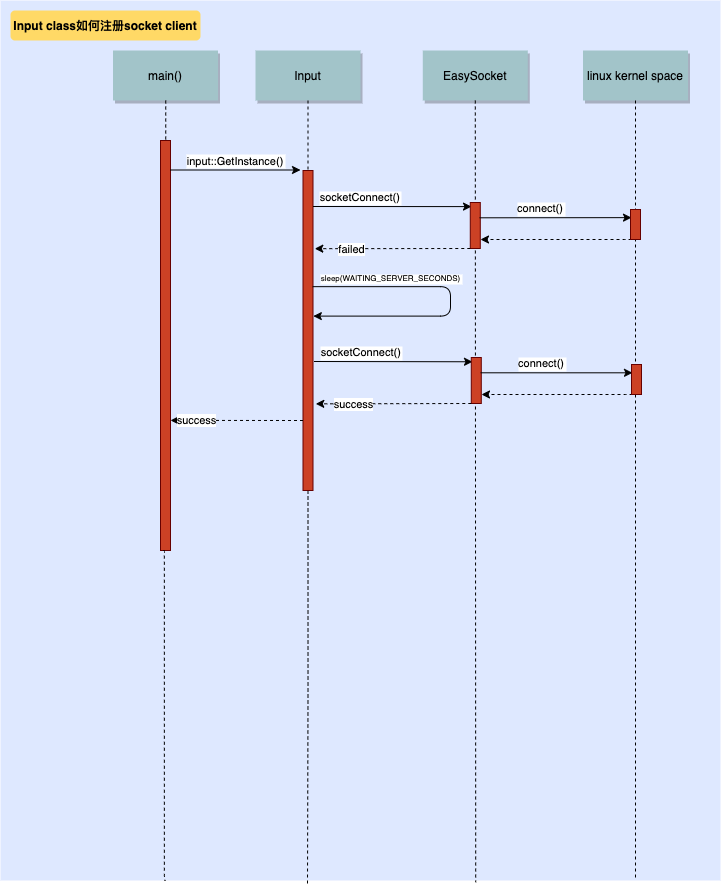

The diagram above was exported from draw.io. Its source (the exported page's mxGraphModel, read from the mxfile embedded in the PNG):
<mxGraphModel dx="652" dy="337" grid="1" gridSize="10" guides="1" tooltips="1" connect="1" arrows="1" fold="1" page="0" pageScale="1.5" pageWidth="826" pageHeight="1169" background="none" math="0" shadow="0">
  <root>
    <mxCell id="0" />
    <mxCell id="1" parent="0" />
    <mxCell id="69" value="" style="fillColor=#DEE8FF;strokeColor=none" parent="1" vertex="1">
      <mxGeometry x="40" y="10" width="720" height="880" as="geometry" />
    </mxCell>
    <mxCell id="2" value="" style="fillColor=#CC4125;strokeColor=#660000" parent="1" vertex="1">
      <mxGeometry x="200" y="150" width="10" height="410" as="geometry" />
    </mxCell>
    <mxCell id="4" value="main()" style="shadow=1;fillColor=#A2C4C9;strokeColor=none" parent="1" vertex="1">
      <mxGeometry x="152.5" y="60" width="105" height="50" as="geometry" />
    </mxCell>
    <mxCell id="2cyFry7zfKwsmnvvS0Wo-143" style="edgeStyle=orthogonalEdgeStyle;rounded=0;orthogonalLoop=1;jettySize=auto;html=1;exitX=0.5;exitY=1;exitDx=0;exitDy=0;dashed=1;endArrow=none;endFill=0;" edge="1" parent="1" source="6">
      <mxGeometry relative="1" as="geometry">
        <mxPoint x="347" y="894" as="targetPoint" />
      </mxGeometry>
    </mxCell>
    <mxCell id="6" value="" style="fillColor=#CC4125;strokeColor=#660000" parent="1" vertex="1">
      <mxGeometry x="342.5" y="180" width="10" height="320" as="geometry" />
    </mxCell>
    <mxCell id="7" value="Input" style="shadow=1;fillColor=#A2C4C9;strokeColor=none" parent="1" vertex="1">
      <mxGeometry x="295" y="60" width="105" height="50" as="geometry" />
    </mxCell>
    <mxCell id="8" value="" style="edgeStyle=none;endArrow=none;dashed=1" parent="1" source="7" target="6" edge="1">
      <mxGeometry x="272.3350694444445" y="165" width="100" height="100" as="geometry">
        <mxPoint x="347.2588734567901" y="110" as="sourcePoint" />
        <mxPoint x="347.5761959876544" y="165" as="targetPoint" />
      </mxGeometry>
    </mxCell>
    <mxCell id="9" value="input::GetInstance()" style="edgeStyle=none;verticalLabelPosition=top;verticalAlign=bottom" parent="1" edge="1">
      <mxGeometry x="220" y="92" width="100" height="100" as="geometry">
        <mxPoint x="210" y="179.5" as="sourcePoint" />
        <mxPoint x="340" y="179.5" as="targetPoint" />
      </mxGeometry>
    </mxCell>
    <mxCell id="15" value="EasySocket" style="shadow=1;fillColor=#A2C4C9;strokeColor=none" parent="1" vertex="1">
      <mxGeometry x="462.2839506172839" y="59.99999999999997" width="105" height="50" as="geometry" />
    </mxCell>
    <mxCell id="16" value="" style="edgeStyle=none;endArrow=none;dashed=1;entryX=0.66;entryY=1.002;entryDx=0;entryDy=0;entryPerimeter=0;" parent="1" source="15" target="69" edge="1">
      <mxGeometry x="437.042824074074" y="270" width="100" height="100" as="geometry">
        <mxPoint x="514.542824074074" y="219.99999999999997" as="sourcePoint" />
        <mxPoint x="514.7800910033791" y="806" as="targetPoint" />
      </mxGeometry>
    </mxCell>
    <mxCell id="19" value="socketConnect()" style="edgeStyle=elbowEdgeStyle;elbow=vertical;verticalLabelPosition=top;verticalAlign=bottom" parent="1" edge="1">
      <mxGeometry y="-32" width="100" height="100" as="geometry">
        <mxPoint x="352.5" y="216" as="sourcePoint" />
        <mxPoint x="511" y="216" as="targetPoint" />
        <mxPoint x="-32" as="offset" />
      </mxGeometry>
    </mxCell>
    <mxCell id="21" value="" style="fillColor=#CC4125;strokeColor=#660000" parent="1" vertex="1">
      <mxGeometry x="509.78" y="212" width="10" height="46" as="geometry" />
    </mxCell>
    <mxCell id="22" value="linux kernel space" style="shadow=1;fillColor=#A2C4C9;strokeColor=none" parent="1" vertex="1">
      <mxGeometry x="622.5" y="60" width="105" height="50" as="geometry" />
    </mxCell>
    <mxCell id="28" value="" style="edgeStyle=elbowEdgeStyle;elbow=vertical;dashed=1;verticalLabelPosition=bottom;verticalAlign=top;exitX=0;exitY=1;exitDx=0;exitDy=0;entryX=1.179;entryY=0.345;entryDx=0;entryDy=0;entryPerimeter=0;" parent="1" source="21" edge="1">
      <mxGeometry x="550" y="248" width="100" height="100" as="geometry">
        <mxPoint x="529.7839506172838" y="248" as="sourcePoint" />
        <mxPoint x="354.28999999999985" y="258.4" as="targetPoint" />
        <Array as="points" />
      </mxGeometry>
    </mxCell>
    <mxCell id="2cyFry7zfKwsmnvvS0Wo-142" value="failed" style="edgeLabel;html=1;align=center;verticalAlign=middle;resizable=0;points=[];" vertex="1" connectable="0" parent="28">
      <mxGeometry relative="1" as="geometry">
        <mxPoint x="-41" as="offset" />
      </mxGeometry>
    </mxCell>
    <mxCell id="33" value="" style="edgeStyle=elbowEdgeStyle;elbow=horizontal;endArrow=none;dashed=1" parent="1" source="4" target="2" edge="1">
      <mxGeometry x="230.00000000000003" y="310" width="100" height="100" as="geometry">
        <mxPoint x="230.00000000000003" y="410" as="sourcePoint" />
        <mxPoint x="330" y="310" as="targetPoint" />
      </mxGeometry>
    </mxCell>
    <mxCell id="71" value="Input class如何注册socket client" style="rounded=1;fontStyle=1;fillColor=#FFD966;strokeColor=none" parent="1" vertex="1">
      <mxGeometry x="50" y="20" width="190" height="30" as="geometry" />
    </mxCell>
    <mxCell id="2cyFry7zfKwsmnvvS0Wo-91" value="connect()" style="edgeStyle=elbowEdgeStyle;elbow=vertical;verticalLabelPosition=top;verticalAlign=bottom;exitX=0.927;exitY=0.55;exitDx=0;exitDy=0;exitPerimeter=0;" edge="1" parent="1">
      <mxGeometry y="-64" width="100" height="100" as="geometry">
        <mxPoint x="519.05" y="227.29999999999995" as="sourcePoint" />
        <mxPoint x="671" y="227" as="targetPoint" />
        <mxPoint x="-15" as="offset" />
      </mxGeometry>
    </mxCell>
    <mxCell id="2cyFry7zfKwsmnvvS0Wo-93" value="" style="edgeStyle=elbowEdgeStyle;elbow=vertical;dashed=1;verticalLabelPosition=bottom;verticalAlign=top;exitX=0;exitY=1;exitDx=0;exitDy=0;" edge="1" parent="1" source="2cyFry7zfKwsmnvvS0Wo-92">
      <mxGeometry x="551" y="259" width="100" height="100" as="geometry">
        <mxPoint x="530.7839506172838" y="259" as="sourcePoint" />
        <mxPoint x="520" y="249" as="targetPoint" />
        <Array as="points">
          <mxPoint x="671" y="249" />
        </Array>
      </mxGeometry>
    </mxCell>
    <mxCell id="2cyFry7zfKwsmnvvS0Wo-104" value="" style="edgeStyle=none;endArrow=none;dashed=1;exitX=0.5;exitY=1;exitDx=0;exitDy=0;" edge="1" parent="1" source="22">
      <mxGeometry x="494.0711805555559" y="370.08000000000004" width="100" height="100" as="geometry">
        <mxPoint x="675" y="270.08000000000004" as="sourcePoint" />
        <mxPoint x="675" y="890" as="targetPoint" />
      </mxGeometry>
    </mxCell>
    <mxCell id="2cyFry7zfKwsmnvvS0Wo-92" value="" style="fillColor=#CC4125;strokeColor=#660000" vertex="1" parent="1">
      <mxGeometry x="670" y="219" width="10" height="30" as="geometry" />
    </mxCell>
    <mxCell id="2cyFry7zfKwsmnvvS0Wo-139" value="" style="edgeStyle=elbowEdgeStyle;elbow=horizontal;endArrow=none;dashed=1;exitX=0.25;exitY=1;exitDx=0;exitDy=0;" edge="1" parent="1" source="2">
      <mxGeometry x="240.00000000000003" y="320" width="100" height="100" as="geometry">
        <mxPoint x="204.6470588235295" y="730.0000000000002" as="sourcePoint" />
        <mxPoint x="205" y="890" as="targetPoint" />
      </mxGeometry>
    </mxCell>
    <mxCell id="2cyFry7zfKwsmnvvS0Wo-144" value="socketConnect()" style="edgeStyle=elbowEdgeStyle;elbow=vertical;verticalLabelPosition=top;verticalAlign=bottom" edge="1" parent="1">
      <mxGeometry x="1" y="123" width="100" height="100" as="geometry">
        <mxPoint x="353.4999999999999" y="371" as="sourcePoint" />
        <mxPoint x="512" y="371" as="targetPoint" />
        <mxPoint x="-32" as="offset" />
      </mxGeometry>
    </mxCell>
    <mxCell id="2cyFry7zfKwsmnvvS0Wo-145" value="" style="fillColor=#CC4125;strokeColor=#660000" vertex="1" parent="1">
      <mxGeometry x="510.78" y="367" width="10" height="46" as="geometry" />
    </mxCell>
    <mxCell id="2cyFry7zfKwsmnvvS0Wo-146" value="" style="edgeStyle=elbowEdgeStyle;elbow=vertical;dashed=1;verticalLabelPosition=bottom;verticalAlign=top;exitX=0;exitY=1;exitDx=0;exitDy=0;entryX=1.179;entryY=0.345;entryDx=0;entryDy=0;entryPerimeter=0;" edge="1" parent="1" source="2cyFry7zfKwsmnvvS0Wo-145">
      <mxGeometry x="551" y="403" width="100" height="100" as="geometry">
        <mxPoint x="530.7839506172838" y="403" as="sourcePoint" />
        <mxPoint x="355.28999999999985" y="413.4" as="targetPoint" />
        <Array as="points" />
      </mxGeometry>
    </mxCell>
    <mxCell id="2cyFry7zfKwsmnvvS0Wo-147" value="success" style="edgeLabel;html=1;align=center;verticalAlign=middle;resizable=0;points=[];" vertex="1" connectable="0" parent="2cyFry7zfKwsmnvvS0Wo-146">
      <mxGeometry relative="1" as="geometry">
        <mxPoint x="-41" as="offset" />
      </mxGeometry>
    </mxCell>
    <mxCell id="2cyFry7zfKwsmnvvS0Wo-148" value="connect()" style="edgeStyle=elbowEdgeStyle;elbow=vertical;verticalLabelPosition=top;verticalAlign=bottom;exitX=0.927;exitY=0.55;exitDx=0;exitDy=0;exitPerimeter=0;" edge="1" parent="1">
      <mxGeometry x="1" y="91" width="100" height="100" as="geometry">
        <mxPoint x="520.05" y="382.29999999999995" as="sourcePoint" />
        <mxPoint x="672" y="382" as="targetPoint" />
        <mxPoint x="-15" as="offset" />
      </mxGeometry>
    </mxCell>
    <mxCell id="2cyFry7zfKwsmnvvS0Wo-149" value="" style="edgeStyle=elbowEdgeStyle;elbow=vertical;dashed=1;verticalLabelPosition=bottom;verticalAlign=top;exitX=0;exitY=1;exitDx=0;exitDy=0;" edge="1" parent="1" source="2cyFry7zfKwsmnvvS0Wo-150">
      <mxGeometry x="552" y="414" width="100" height="100" as="geometry">
        <mxPoint x="531.7839506172838" y="414" as="sourcePoint" />
        <mxPoint x="521" y="404" as="targetPoint" />
        <Array as="points">
          <mxPoint x="672" y="404" />
        </Array>
      </mxGeometry>
    </mxCell>
    <mxCell id="2cyFry7zfKwsmnvvS0Wo-150" value="" style="fillColor=#CC4125;strokeColor=#660000" vertex="1" parent="1">
      <mxGeometry x="671" y="374" width="10" height="30" as="geometry" />
    </mxCell>
    <mxCell id="2cyFry7zfKwsmnvvS0Wo-151" value="" style="edgeStyle=elbowEdgeStyle;elbow=vertical;dashed=1;verticalLabelPosition=bottom;verticalAlign=top;exitX=0;exitY=1;exitDx=0;exitDy=0;" edge="1" parent="1">
      <mxGeometry x="382.72" y="420" width="100" height="100" as="geometry">
        <mxPoint x="342.5" y="430" as="sourcePoint" />
        <mxPoint x="210" y="430" as="targetPoint" />
        <Array as="points" />
      </mxGeometry>
    </mxCell>
    <mxCell id="2cyFry7zfKwsmnvvS0Wo-152" value="success" style="edgeLabel;html=1;align=center;verticalAlign=middle;resizable=0;points=[];" vertex="1" connectable="0" parent="2cyFry7zfKwsmnvvS0Wo-151">
      <mxGeometry relative="1" as="geometry">
        <mxPoint x="-41" as="offset" />
      </mxGeometry>
    </mxCell>
    <mxCell id="2cyFry7zfKwsmnvvS0Wo-153" value="sleep(WAITING_SERVER_SECONDS)" style="edgeStyle=elbowEdgeStyle;elbow=vertical;verticalLabelPosition=top;verticalAlign=bottom;exitX=0.964;exitY=0.363;exitDx=0;exitDy=0;exitPerimeter=0;entryX=1.033;entryY=0.455;entryDx=0;entryDy=0;entryPerimeter=0;fontSize=8;" edge="1" parent="1" source="6" target="6">
      <mxGeometry width="100" height="100" as="geometry">
        <mxPoint x="362.4999999999999" y="226" as="sourcePoint" />
        <mxPoint x="521" y="226" as="targetPoint" />
        <mxPoint x="78" y="-15" as="offset" />
        <Array as="points">
          <mxPoint x="490" y="320" />
          <mxPoint x="490" y="296" />
        </Array>
      </mxGeometry>
    </mxCell>
  </root>
</mxGraphModel>